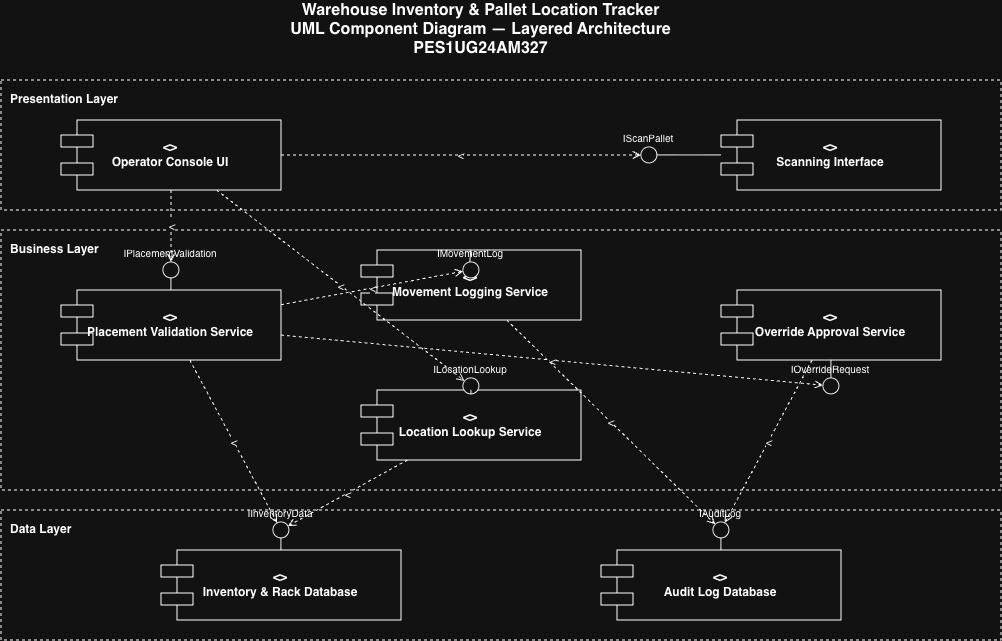

The diagram above was exported from draw.io. Its source (the exported page's mxGraphModel, read from the mxfile embedded in the PNG):
<mxGraphModel dx="1360" dy="950" grid="1" gridSize="10" guides="1" tooltips="1" connect="1" arrows="1" fold="1" page="1" pageScale="1" pageWidth="850" pageHeight="1100" math="0" shadow="0">
  <root>
    <mxCell id="0" />
    <mxCell id="1" parent="0" />
    <mxCell id="FsypiKRbYPj-V3_m_xWZ-1" parent="1" style="text;html=1;align=center;verticalAlign=middle;fontStyle=1;fontSize=16;" value="Warehouse Inventory &amp; Pallet Location Tracker &#10;UML Component Diagram — Layered Architecture&#10;PES1UG24AM327" vertex="1">
      <mxGeometry height="60" width="720" x="180" as="geometry" />
    </mxCell>
    <mxCell id="FsypiKRbYPj-V3_m_xWZ-2" parent="1" style="rounded=0;whiteSpace=wrap;html=1;dashed=1;verticalAlign=top;align=left;spacingLeft=8;spacingTop=6;fontStyle=1;fillColor=none;" value="Presentation Layer" vertex="1">
      <mxGeometry height="130" width="1000" x="60" y="80" as="geometry" />
    </mxCell>
    <mxCell id="FsypiKRbYPj-V3_m_xWZ-3" parent="1" style="rounded=0;whiteSpace=wrap;html=1;dashed=1;verticalAlign=top;align=left;spacingLeft=8;spacingTop=6;fontStyle=1;fillColor=none;" value="Business Layer" vertex="1">
      <mxGeometry height="260" width="1000" x="60" y="230" as="geometry" />
    </mxCell>
    <mxCell id="FsypiKRbYPj-V3_m_xWZ-4" parent="1" style="rounded=0;whiteSpace=wrap;html=1;dashed=1;verticalAlign=top;align=left;spacingLeft=8;spacingTop=6;fontStyle=1;fillColor=none;" value="Data Layer" vertex="1">
      <mxGeometry height="130" width="1000" x="60" y="510" as="geometry" />
    </mxCell>
    <mxCell id="FsypiKRbYPj-V3_m_xWZ-5" parent="1" style="rounded=0;whiteSpace=wrap;html=1;shape=component;fontStyle=1;" value="&lt;&lt;component&gt;&gt;&#10;Operator Console UI" vertex="1">
      <mxGeometry height="70" width="220" x="120" y="120" as="geometry" />
    </mxCell>
    <mxCell id="FsypiKRbYPj-V3_m_xWZ-6" parent="1" style="rounded=0;whiteSpace=wrap;html=1;shape=component;fontStyle=1;" value="&lt;&lt;component&gt;&gt;&#10;Scanning Interface" vertex="1">
      <mxGeometry height="70" width="220" x="780" y="120" as="geometry" />
    </mxCell>
    <mxCell id="FsypiKRbYPj-V3_m_xWZ-7" parent="1" style="rounded=0;whiteSpace=wrap;html=1;shape=component;fontStyle=1;" value="&lt;&lt;component&gt;&gt;&#10;Placement Validation Service" vertex="1">
      <mxGeometry height="70" width="220" x="120" y="290" as="geometry" />
    </mxCell>
    <mxCell id="FsypiKRbYPj-V3_m_xWZ-8" parent="1" style="rounded=0;whiteSpace=wrap;html=1;shape=component;fontStyle=1;" value="&lt;&lt;component&gt;&gt;&#10;Movement Logging Service" vertex="1">
      <mxGeometry height="70" width="220" x="420" y="250" as="geometry" />
    </mxCell>
    <mxCell id="FsypiKRbYPj-V3_m_xWZ-9" parent="1" style="rounded=0;whiteSpace=wrap;html=1;shape=component;fontStyle=1;" value="&lt;&lt;component&gt;&gt;&#10;Location Lookup Service" vertex="1">
      <mxGeometry height="70" width="220" x="420" y="390" as="geometry" />
    </mxCell>
    <mxCell id="FsypiKRbYPj-V3_m_xWZ-10" parent="1" style="rounded=0;whiteSpace=wrap;html=1;shape=component;fontStyle=1;" value="&lt;&lt;component&gt;&gt;&#10;Override Approval Service" vertex="1">
      <mxGeometry height="70" width="220" x="780" y="290" as="geometry" />
    </mxCell>
    <mxCell id="FsypiKRbYPj-V3_m_xWZ-11" parent="1" style="rounded=0;whiteSpace=wrap;html=1;shape=component;fontStyle=1;" value="&lt;&lt;component&gt;&gt;&#10;Inventory &amp; Rack Database" vertex="1">
      <mxGeometry height="70" width="240" x="220" y="550" as="geometry" />
    </mxCell>
    <mxCell id="FsypiKRbYPj-V3_m_xWZ-12" parent="1" style="rounded=0;whiteSpace=wrap;html=1;shape=component;fontStyle=1;" value="&lt;&lt;component&gt;&gt;&#10;Audit Log Database" vertex="1">
      <mxGeometry height="70" width="240" x="660" y="550" as="geometry" />
    </mxCell>
    <mxCell id="FsypiKRbYPj-V3_m_xWZ-13" parent="1" style="ellipse;whiteSpace=wrap;html=1;fillColor=#ffffff;strokeColor=#000000;fontSize=10;verticalLabelPosition=top;verticalAlign=bottom;" value="IScanPallet" vertex="1">
      <mxGeometry height="16" width="16" x="700" y="147" as="geometry" />
    </mxCell>
    <mxCell id="FsypiKRbYPj-V3_m_xWZ-14" edge="1" parent="1" source="FsypiKRbYPj-V3_m_xWZ-13" style="endArrow=none;html=1;" target="FsypiKRbYPj-V3_m_xWZ-6">
      <mxGeometry relative="1" as="geometry" />
    </mxCell>
    <mxCell id="FsypiKRbYPj-V3_m_xWZ-15" parent="1" style="ellipse;whiteSpace=wrap;html=1;fillColor=#ffffff;strokeColor=#000000;fontSize=10;verticalLabelPosition=top;verticalAlign=bottom;" value="IPlacementValidation" vertex="1">
      <mxGeometry height="16" width="16" x="222" y="262" as="geometry" />
    </mxCell>
    <mxCell id="FsypiKRbYPj-V3_m_xWZ-16" edge="1" parent="1" source="FsypiKRbYPj-V3_m_xWZ-15" style="endArrow=none;html=1;" target="FsypiKRbYPj-V3_m_xWZ-7">
      <mxGeometry relative="1" as="geometry" />
    </mxCell>
    <mxCell id="FsypiKRbYPj-V3_m_xWZ-17" parent="1" style="ellipse;whiteSpace=wrap;html=1;fillColor=#ffffff;strokeColor=#000000;fontSize=10;verticalLabelPosition=top;verticalAlign=bottom;" value="ILocationLookup" vertex="1">
      <mxGeometry height="16" width="16" x="522" y="378" as="geometry" />
    </mxCell>
    <mxCell id="FsypiKRbYPj-V3_m_xWZ-18" edge="1" parent="1" source="FsypiKRbYPj-V3_m_xWZ-17" style="endArrow=none;html=1;" target="FsypiKRbYPj-V3_m_xWZ-9">
      <mxGeometry relative="1" as="geometry" />
    </mxCell>
    <mxCell id="FsypiKRbYPj-V3_m_xWZ-19" parent="1" style="ellipse;whiteSpace=wrap;html=1;fillColor=#ffffff;strokeColor=#000000;fontSize=10;verticalLabelPosition=top;verticalAlign=bottom;" value="IMovementLog" vertex="1">
      <mxGeometry height="16" width="16" x="522" y="262" as="geometry" />
    </mxCell>
    <mxCell id="FsypiKRbYPj-V3_m_xWZ-20" edge="1" parent="1" source="FsypiKRbYPj-V3_m_xWZ-19" style="endArrow=none;html=1;" target="FsypiKRbYPj-V3_m_xWZ-8">
      <mxGeometry relative="1" as="geometry" />
    </mxCell>
    <mxCell id="FsypiKRbYPj-V3_m_xWZ-21" parent="1" style="ellipse;whiteSpace=wrap;html=1;fillColor=#ffffff;strokeColor=#000000;fontSize=10;verticalLabelPosition=top;verticalAlign=bottom;" value="IOverrideRequest" vertex="1">
      <mxGeometry height="16" width="16" x="882" y="378" as="geometry" />
    </mxCell>
    <mxCell id="FsypiKRbYPj-V3_m_xWZ-22" edge="1" parent="1" source="FsypiKRbYPj-V3_m_xWZ-21" style="endArrow=none;html=1;" target="FsypiKRbYPj-V3_m_xWZ-10">
      <mxGeometry relative="1" as="geometry" />
    </mxCell>
    <mxCell id="FsypiKRbYPj-V3_m_xWZ-23" parent="1" style="ellipse;whiteSpace=wrap;html=1;fillColor=#ffffff;strokeColor=#000000;fontSize=10;verticalLabelPosition=top;verticalAlign=bottom;" value="IInventoryData" vertex="1">
      <mxGeometry height="16" width="16" x="332" y="522" as="geometry" />
    </mxCell>
    <mxCell id="FsypiKRbYPj-V3_m_xWZ-24" edge="1" parent="1" source="FsypiKRbYPj-V3_m_xWZ-23" style="endArrow=none;html=1;" target="FsypiKRbYPj-V3_m_xWZ-11">
      <mxGeometry relative="1" as="geometry" />
    </mxCell>
    <mxCell id="FsypiKRbYPj-V3_m_xWZ-25" parent="1" style="ellipse;whiteSpace=wrap;html=1;fillColor=#ffffff;strokeColor=#000000;fontSize=10;verticalLabelPosition=top;verticalAlign=bottom;" value="IAuditLog" vertex="1">
      <mxGeometry height="16" width="16" x="772" y="522" as="geometry" />
    </mxCell>
    <mxCell id="FsypiKRbYPj-V3_m_xWZ-26" edge="1" parent="1" source="FsypiKRbYPj-V3_m_xWZ-25" style="endArrow=none;html=1;" target="FsypiKRbYPj-V3_m_xWZ-12">
      <mxGeometry relative="1" as="geometry" />
    </mxCell>
    <mxCell id="FsypiKRbYPj-V3_m_xWZ-27" edge="1" parent="1" source="FsypiKRbYPj-V3_m_xWZ-5" style="endArrow=open;dashed=1;html=1;endFill=0;fontStyle=2;fontSize=10;" target="FsypiKRbYPj-V3_m_xWZ-13" value="&lt;&lt;use&gt;&gt;">
      <mxGeometry relative="1" as="geometry" />
    </mxCell>
    <mxCell id="FsypiKRbYPj-V3_m_xWZ-28" edge="1" parent="1" source="FsypiKRbYPj-V3_m_xWZ-5" style="endArrow=open;dashed=1;html=1;endFill=0;fontStyle=2;fontSize=10;" target="FsypiKRbYPj-V3_m_xWZ-15" value="&lt;&lt;use&gt;&gt;">
      <mxGeometry relative="1" as="geometry" />
    </mxCell>
    <mxCell id="FsypiKRbYPj-V3_m_xWZ-29" edge="1" parent="1" source="FsypiKRbYPj-V3_m_xWZ-5" style="endArrow=open;dashed=1;html=1;endFill=0;fontStyle=2;fontSize=10;" target="FsypiKRbYPj-V3_m_xWZ-17" value="&lt;&lt;use&gt;&gt;">
      <mxGeometry relative="1" as="geometry" />
    </mxCell>
    <mxCell id="FsypiKRbYPj-V3_m_xWZ-30" edge="1" parent="1" source="FsypiKRbYPj-V3_m_xWZ-7" style="endArrow=open;dashed=1;html=1;endFill=0;fontStyle=2;fontSize=10;" target="FsypiKRbYPj-V3_m_xWZ-19" value="&lt;&lt;use&gt;&gt;">
      <mxGeometry relative="1" as="geometry" />
    </mxCell>
    <mxCell id="FsypiKRbYPj-V3_m_xWZ-31" edge="1" parent="1" source="FsypiKRbYPj-V3_m_xWZ-7" style="endArrow=open;dashed=1;html=1;endFill=0;fontStyle=2;fontSize=10;" target="FsypiKRbYPj-V3_m_xWZ-23" value="&lt;&lt;use&gt;&gt;">
      <mxGeometry relative="1" as="geometry" />
    </mxCell>
    <mxCell id="FsypiKRbYPj-V3_m_xWZ-32" edge="1" parent="1" source="FsypiKRbYPj-V3_m_xWZ-7" style="endArrow=open;dashed=1;html=1;endFill=0;fontStyle=2;fontSize=10;" target="FsypiKRbYPj-V3_m_xWZ-21" value="&lt;&lt;use&gt;&gt;">
      <mxGeometry relative="1" as="geometry" />
    </mxCell>
    <mxCell id="FsypiKRbYPj-V3_m_xWZ-33" edge="1" parent="1" source="FsypiKRbYPj-V3_m_xWZ-9" style="endArrow=open;dashed=1;html=1;endFill=0;fontStyle=2;fontSize=10;" target="FsypiKRbYPj-V3_m_xWZ-23" value="&lt;&lt;use&gt;&gt;">
      <mxGeometry relative="1" as="geometry" />
    </mxCell>
    <mxCell id="FsypiKRbYPj-V3_m_xWZ-34" edge="1" parent="1" source="FsypiKRbYPj-V3_m_xWZ-8" style="endArrow=open;dashed=1;html=1;endFill=0;fontStyle=2;fontSize=10;" target="FsypiKRbYPj-V3_m_xWZ-25" value="&lt;&lt;use&gt;&gt;">
      <mxGeometry relative="1" as="geometry" />
    </mxCell>
    <mxCell id="FsypiKRbYPj-V3_m_xWZ-35" edge="1" parent="1" source="FsypiKRbYPj-V3_m_xWZ-10" style="endArrow=open;dashed=1;html=1;endFill=0;fontStyle=2;fontSize=10;" target="FsypiKRbYPj-V3_m_xWZ-25" value="&lt;&lt;use&gt;&gt;">
      <mxGeometry relative="1" as="geometry" />
    </mxCell>
  </root>
</mxGraphModel>